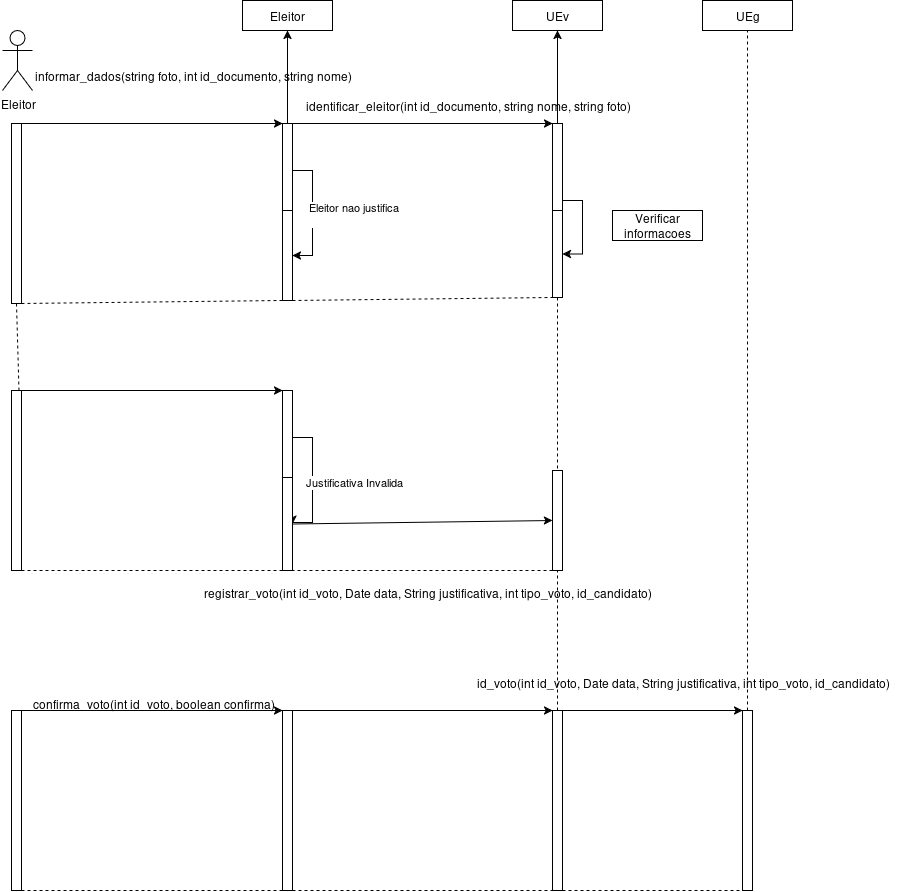

The diagram above was exported from draw.io. Its source (the exported page's mxGraphModel, read from the mxfile embedded in the PNG):
<mxGraphModel dx="701" dy="748" grid="1" gridSize="10" guides="1" tooltips="1" connect="1" arrows="1" fold="1" page="1" pageScale="1" pageWidth="850" pageHeight="1100" math="0" shadow="0">
  <root>
    <mxCell id="0" />
    <mxCell id="1" parent="0" />
    <mxCell id="tB_dCd5qs3v-OL3jRYoi-1" value="&lt;div&gt;Eleitor&lt;/div&gt;&lt;div&gt;&lt;br&gt;&lt;/div&gt;" style="shape=umlActor;verticalLabelPosition=bottom;verticalAlign=top;html=1;outlineConnect=0;" vertex="1" parent="1">
      <mxGeometry x="10" y="40" width="30" height="60" as="geometry" />
    </mxCell>
    <mxCell id="tB_dCd5qs3v-OL3jRYoi-2" value="" style="whiteSpace=wrap;html=1;" vertex="1" parent="1">
      <mxGeometry x="19" y="133" width="10" height="180" as="geometry" />
    </mxCell>
    <mxCell id="tB_dCd5qs3v-OL3jRYoi-3" style="edgeStyle=orthogonalEdgeStyle;rounded=0;orthogonalLoop=1;jettySize=auto;html=1;entryX=0.5;entryY=1;entryDx=0;entryDy=0;" edge="1" parent="1" source="tB_dCd5qs3v-OL3jRYoi-4" target="tB_dCd5qs3v-OL3jRYoi-12">
      <mxGeometry relative="1" as="geometry" />
    </mxCell>
    <mxCell id="tB_dCd5qs3v-OL3jRYoi-19" style="edgeStyle=orthogonalEdgeStyle;rounded=0;orthogonalLoop=1;jettySize=auto;html=1;entryX=1;entryY=0.5;entryDx=0;entryDy=0;" edge="1" parent="1" source="tB_dCd5qs3v-OL3jRYoi-4" target="tB_dCd5qs3v-OL3jRYoi-18">
      <mxGeometry relative="1" as="geometry">
        <Array as="points">
          <mxPoint x="320" y="180" />
          <mxPoint x="320" y="265" />
        </Array>
      </mxGeometry>
    </mxCell>
    <mxCell id="tB_dCd5qs3v-OL3jRYoi-20" value="&lt;div&gt;Eleitor nao justifica&lt;/div&gt;&lt;div&gt;&lt;br&gt;&lt;/div&gt;" style="edgeLabel;html=1;align=center;verticalAlign=middle;resizable=0;points=[];" vertex="1" connectable="0" parent="tB_dCd5qs3v-OL3jRYoi-19">
      <mxGeometry x="-0.04" y="4" relative="1" as="geometry">
        <mxPoint x="36" y="3" as="offset" />
      </mxGeometry>
    </mxCell>
    <mxCell id="tB_dCd5qs3v-OL3jRYoi-4" value="" style="whiteSpace=wrap;html=1;" vertex="1" parent="1">
      <mxGeometry x="290" y="133" width="10" height="87" as="geometry" />
    </mxCell>
    <mxCell id="tB_dCd5qs3v-OL3jRYoi-5" style="edgeStyle=orthogonalEdgeStyle;rounded=0;orthogonalLoop=1;jettySize=auto;html=1;entryX=0.5;entryY=1;entryDx=0;entryDy=0;" edge="1" parent="1" source="tB_dCd5qs3v-OL3jRYoi-7" target="tB_dCd5qs3v-OL3jRYoi-13">
      <mxGeometry relative="1" as="geometry" />
    </mxCell>
    <mxCell id="tB_dCd5qs3v-OL3jRYoi-6" style="edgeStyle=orthogonalEdgeStyle;rounded=0;orthogonalLoop=1;jettySize=auto;html=1;entryX=1;entryY=0.5;entryDx=0;entryDy=0;" edge="1" parent="1" source="tB_dCd5qs3v-OL3jRYoi-7" target="tB_dCd5qs3v-OL3jRYoi-14">
      <mxGeometry relative="1" as="geometry">
        <Array as="points">
          <mxPoint x="590" y="210" />
          <mxPoint x="590" y="264" />
        </Array>
      </mxGeometry>
    </mxCell>
    <mxCell id="tB_dCd5qs3v-OL3jRYoi-7" value="" style="whiteSpace=wrap;html=1;" vertex="1" parent="1">
      <mxGeometry x="560" y="133" width="10" height="87" as="geometry" />
    </mxCell>
    <mxCell id="tB_dCd5qs3v-OL3jRYoi-8" value="" style="endArrow=classic;html=1;rounded=0;exitX=0.25;exitY=0;exitDx=0;exitDy=0;entryX=0;entryY=0;entryDx=0;entryDy=0;" edge="1" parent="1" source="tB_dCd5qs3v-OL3jRYoi-2" target="tB_dCd5qs3v-OL3jRYoi-4">
      <mxGeometry width="50" height="50" relative="1" as="geometry">
        <mxPoint x="330" y="400" as="sourcePoint" />
        <mxPoint x="280" y="150" as="targetPoint" />
      </mxGeometry>
    </mxCell>
    <mxCell id="tB_dCd5qs3v-OL3jRYoi-9" value="informar_dados(string foto, int id_documento, string nome)" style="text;html=1;align=center;verticalAlign=middle;resizable=0;points=[];autosize=1;strokeColor=none;fillColor=none;" vertex="1" parent="1">
      <mxGeometry x="30" y="70" width="340" height="30" as="geometry" />
    </mxCell>
    <mxCell id="tB_dCd5qs3v-OL3jRYoi-10" value="" style="endArrow=classic;html=1;rounded=0;exitX=1;exitY=0;exitDx=0;exitDy=0;entryX=0;entryY=0;entryDx=0;entryDy=0;" edge="1" parent="1" source="tB_dCd5qs3v-OL3jRYoi-4" target="tB_dCd5qs3v-OL3jRYoi-7">
      <mxGeometry width="50" height="50" relative="1" as="geometry">
        <mxPoint x="330" y="400" as="sourcePoint" />
        <mxPoint x="380" y="350" as="targetPoint" />
      </mxGeometry>
    </mxCell>
    <mxCell id="tB_dCd5qs3v-OL3jRYoi-11" value="identificar_eleitor(int id_documento, string nome, string foto)" style="text;html=1;align=center;verticalAlign=middle;resizable=0;points=[];autosize=1;strokeColor=none;fillColor=none;" vertex="1" parent="1">
      <mxGeometry x="300" y="100" width="350" height="30" as="geometry" />
    </mxCell>
    <mxCell id="tB_dCd5qs3v-OL3jRYoi-12" value="&lt;div&gt;Eleitor&lt;/div&gt;" style="rounded=0;whiteSpace=wrap;html=1;" vertex="1" parent="1">
      <mxGeometry x="250" y="10" width="90" height="30" as="geometry" />
    </mxCell>
    <mxCell id="tB_dCd5qs3v-OL3jRYoi-13" value="&lt;div&gt;UEv&lt;/div&gt;" style="rounded=0;whiteSpace=wrap;html=1;" vertex="1" parent="1">
      <mxGeometry x="520" y="10" width="90" height="30" as="geometry" />
    </mxCell>
    <mxCell id="tB_dCd5qs3v-OL3jRYoi-14" value="" style="whiteSpace=wrap;html=1;" vertex="1" parent="1">
      <mxGeometry x="560" y="220" width="10" height="87" as="geometry" />
    </mxCell>
    <mxCell id="tB_dCd5qs3v-OL3jRYoi-15" value="Verificar informacoes" style="rounded=0;whiteSpace=wrap;html=1;" vertex="1" parent="1">
      <mxGeometry x="620" y="220" width="90" height="30" as="geometry" />
    </mxCell>
    <mxCell id="tB_dCd5qs3v-OL3jRYoi-16" value="" style="endArrow=none;dashed=1;html=1;rounded=0;entryX=0;entryY=1;entryDx=0;entryDy=0;exitX=1;exitY=1;exitDx=0;exitDy=0;" edge="1" parent="1" source="tB_dCd5qs3v-OL3jRYoi-18" target="tB_dCd5qs3v-OL3jRYoi-14">
      <mxGeometry width="50" height="50" relative="1" as="geometry">
        <mxPoint x="320" y="340" as="sourcePoint" />
        <mxPoint x="290" y="260" as="targetPoint" />
      </mxGeometry>
    </mxCell>
    <mxCell id="tB_dCd5qs3v-OL3jRYoi-17" value="" style="endArrow=none;dashed=1;html=1;rounded=0;exitX=1;exitY=1;exitDx=0;exitDy=0;entryX=0;entryY=1;entryDx=0;entryDy=0;" edge="1" parent="1" source="tB_dCd5qs3v-OL3jRYoi-2" target="tB_dCd5qs3v-OL3jRYoi-18">
      <mxGeometry width="50" height="50" relative="1" as="geometry">
        <mxPoint x="240" y="310" as="sourcePoint" />
        <mxPoint x="280" y="340" as="targetPoint" />
      </mxGeometry>
    </mxCell>
    <mxCell id="tB_dCd5qs3v-OL3jRYoi-18" value="" style="whiteSpace=wrap;html=1;" vertex="1" parent="1">
      <mxGeometry x="290" y="220" width="10" height="90" as="geometry" />
    </mxCell>
    <mxCell id="tB_dCd5qs3v-OL3jRYoi-21" value="" style="whiteSpace=wrap;html=1;" vertex="1" parent="1">
      <mxGeometry x="19" y="400" width="10" height="180" as="geometry" />
    </mxCell>
    <mxCell id="tB_dCd5qs3v-OL3jRYoi-22" value="" style="endArrow=none;dashed=1;html=1;rounded=0;entryX=0.5;entryY=1;entryDx=0;entryDy=0;exitX=0.75;exitY=0;exitDx=0;exitDy=0;" edge="1" parent="1" source="tB_dCd5qs3v-OL3jRYoi-21" target="tB_dCd5qs3v-OL3jRYoi-2">
      <mxGeometry width="50" height="50" relative="1" as="geometry">
        <mxPoint x="230" y="510" as="sourcePoint" />
        <mxPoint x="280" y="460" as="targetPoint" />
      </mxGeometry>
    </mxCell>
    <mxCell id="tB_dCd5qs3v-OL3jRYoi-25" style="edgeStyle=orthogonalEdgeStyle;rounded=0;orthogonalLoop=1;jettySize=auto;html=1;entryX=1;entryY=0.5;entryDx=0;entryDy=0;" edge="1" parent="1" source="tB_dCd5qs3v-OL3jRYoi-27" target="tB_dCd5qs3v-OL3jRYoi-28">
      <mxGeometry relative="1" as="geometry">
        <Array as="points">
          <mxPoint x="320" y="447" />
          <mxPoint x="320" y="532" />
        </Array>
      </mxGeometry>
    </mxCell>
    <mxCell id="tB_dCd5qs3v-OL3jRYoi-26" value="&lt;div&gt;Justificativa Invalida&lt;/div&gt;" style="edgeLabel;html=1;align=center;verticalAlign=middle;resizable=0;points=[];" vertex="1" connectable="0" parent="tB_dCd5qs3v-OL3jRYoi-25">
      <mxGeometry x="-0.04" y="4" relative="1" as="geometry">
        <mxPoint x="36" y="3" as="offset" />
      </mxGeometry>
    </mxCell>
    <mxCell id="tB_dCd5qs3v-OL3jRYoi-27" value="" style="whiteSpace=wrap;html=1;" vertex="1" parent="1">
      <mxGeometry x="290" y="400" width="10" height="87" as="geometry" />
    </mxCell>
    <mxCell id="tB_dCd5qs3v-OL3jRYoi-28" value="" style="whiteSpace=wrap;html=1;" vertex="1" parent="1">
      <mxGeometry x="290" y="487" width="10" height="93" as="geometry" />
    </mxCell>
    <mxCell id="tB_dCd5qs3v-OL3jRYoi-29" value="" style="endArrow=classic;html=1;rounded=0;exitX=0.75;exitY=0;exitDx=0;exitDy=0;entryX=0;entryY=0;entryDx=0;entryDy=0;" edge="1" parent="1" source="tB_dCd5qs3v-OL3jRYoi-21" target="tB_dCd5qs3v-OL3jRYoi-27">
      <mxGeometry width="50" height="50" relative="1" as="geometry">
        <mxPoint x="230" y="510" as="sourcePoint" />
        <mxPoint x="280" y="460" as="targetPoint" />
      </mxGeometry>
    </mxCell>
    <mxCell id="tB_dCd5qs3v-OL3jRYoi-30" value="" style="endArrow=none;dashed=1;html=1;rounded=0;exitX=0;exitY=1;exitDx=0;exitDy=0;entryX=1;entryY=1;entryDx=0;entryDy=0;" edge="1" parent="1" source="tB_dCd5qs3v-OL3jRYoi-28" target="tB_dCd5qs3v-OL3jRYoi-21">
      <mxGeometry width="50" height="50" relative="1" as="geometry">
        <mxPoint x="230" y="510" as="sourcePoint" />
        <mxPoint x="280" y="460" as="targetPoint" />
      </mxGeometry>
    </mxCell>
    <mxCell id="tB_dCd5qs3v-OL3jRYoi-31" value="" style="whiteSpace=wrap;html=1;" vertex="1" parent="1">
      <mxGeometry x="560" y="480" width="10" height="100" as="geometry" />
    </mxCell>
    <mxCell id="tB_dCd5qs3v-OL3jRYoi-33" value="" style="endArrow=none;dashed=1;html=1;rounded=0;exitX=0.5;exitY=1;exitDx=0;exitDy=0;entryX=0.5;entryY=0;entryDx=0;entryDy=0;" edge="1" parent="1" source="tB_dCd5qs3v-OL3jRYoi-14" target="tB_dCd5qs3v-OL3jRYoi-31">
      <mxGeometry width="50" height="50" relative="1" as="geometry">
        <mxPoint x="230" y="510" as="sourcePoint" />
        <mxPoint x="280" y="460" as="targetPoint" />
      </mxGeometry>
    </mxCell>
    <mxCell id="tB_dCd5qs3v-OL3jRYoi-34" value="" style="endArrow=classic;html=1;rounded=0;exitX=1;exitY=0.5;exitDx=0;exitDy=0;entryX=0;entryY=0.5;entryDx=0;entryDy=0;" edge="1" parent="1" source="tB_dCd5qs3v-OL3jRYoi-28" target="tB_dCd5qs3v-OL3jRYoi-31">
      <mxGeometry width="50" height="50" relative="1" as="geometry">
        <mxPoint x="230" y="510" as="sourcePoint" />
        <mxPoint x="280" y="460" as="targetPoint" />
      </mxGeometry>
    </mxCell>
    <mxCell id="tB_dCd5qs3v-OL3jRYoi-35" value="&lt;div&gt;registrar_voto(int id_voto, Date data, String justificativa, int tipo_voto, id_candidato)&lt;/div&gt;&lt;div&gt;&lt;br&gt;&lt;/div&gt;" style="text;html=1;align=center;verticalAlign=middle;resizable=0;points=[];autosize=1;strokeColor=none;fillColor=none;" vertex="1" parent="1">
      <mxGeometry x="200" y="590" width="470" height="40" as="geometry" />
    </mxCell>
    <mxCell id="tB_dCd5qs3v-OL3jRYoi-36" value="" style="endArrow=none;dashed=1;html=1;rounded=0;exitX=0;exitY=1;exitDx=0;exitDy=0;entryX=1;entryY=1;entryDx=0;entryDy=0;" edge="1" parent="1" source="tB_dCd5qs3v-OL3jRYoi-31" target="tB_dCd5qs3v-OL3jRYoi-28">
      <mxGeometry width="50" height="50" relative="1" as="geometry">
        <mxPoint x="320" y="510" as="sourcePoint" />
        <mxPoint x="370" y="460" as="targetPoint" />
      </mxGeometry>
    </mxCell>
    <mxCell id="tB_dCd5qs3v-OL3jRYoi-37" value="" style="whiteSpace=wrap;html=1;" vertex="1" parent="1">
      <mxGeometry x="19" y="720" width="10" height="180" as="geometry" />
    </mxCell>
    <mxCell id="tB_dCd5qs3v-OL3jRYoi-38" value="" style="whiteSpace=wrap;html=1;" vertex="1" parent="1">
      <mxGeometry x="290" y="720" width="10" height="180" as="geometry" />
    </mxCell>
    <mxCell id="tB_dCd5qs3v-OL3jRYoi-39" value="" style="whiteSpace=wrap;html=1;" vertex="1" parent="1">
      <mxGeometry x="560" y="720" width="10" height="180" as="geometry" />
    </mxCell>
    <mxCell id="tB_dCd5qs3v-OL3jRYoi-40" value="" style="whiteSpace=wrap;html=1;" vertex="1" parent="1">
      <mxGeometry x="750" y="720" width="10" height="180" as="geometry" />
    </mxCell>
    <mxCell id="tB_dCd5qs3v-OL3jRYoi-41" value="" style="endArrow=none;dashed=1;html=1;rounded=0;entryX=0;entryY=1;entryDx=0;entryDy=0;exitX=1;exitY=1;exitDx=0;exitDy=0;" edge="1" parent="1" source="tB_dCd5qs3v-OL3jRYoi-39" target="tB_dCd5qs3v-OL3jRYoi-40">
      <mxGeometry width="50" height="50" relative="1" as="geometry">
        <mxPoint x="380" y="750" as="sourcePoint" />
        <mxPoint x="430" y="700" as="targetPoint" />
      </mxGeometry>
    </mxCell>
    <mxCell id="tB_dCd5qs3v-OL3jRYoi-42" value="" style="endArrow=none;dashed=1;html=1;rounded=0;entryX=0;entryY=1;entryDx=0;entryDy=0;exitX=1;exitY=1;exitDx=0;exitDy=0;" edge="1" parent="1" source="tB_dCd5qs3v-OL3jRYoi-38" target="tB_dCd5qs3v-OL3jRYoi-39">
      <mxGeometry width="50" height="50" relative="1" as="geometry">
        <mxPoint x="380" y="750" as="sourcePoint" />
        <mxPoint x="430" y="700" as="targetPoint" />
      </mxGeometry>
    </mxCell>
    <mxCell id="tB_dCd5qs3v-OL3jRYoi-44" value="" style="endArrow=none;dashed=1;html=1;rounded=0;entryX=0;entryY=1;entryDx=0;entryDy=0;exitX=1;exitY=1;exitDx=0;exitDy=0;" edge="1" parent="1" source="tB_dCd5qs3v-OL3jRYoi-37" target="tB_dCd5qs3v-OL3jRYoi-38">
      <mxGeometry width="50" height="50" relative="1" as="geometry">
        <mxPoint x="40" y="900" as="sourcePoint" />
        <mxPoint x="240" y="700" as="targetPoint" />
      </mxGeometry>
    </mxCell>
    <mxCell id="tB_dCd5qs3v-OL3jRYoi-45" value="&lt;div&gt;UEg&lt;/div&gt;" style="rounded=0;whiteSpace=wrap;html=1;" vertex="1" parent="1">
      <mxGeometry x="710" y="10" width="90" height="30" as="geometry" />
    </mxCell>
    <mxCell id="tB_dCd5qs3v-OL3jRYoi-46" value="" style="endArrow=none;dashed=1;html=1;rounded=0;entryX=0.5;entryY=1;entryDx=0;entryDy=0;exitX=0.5;exitY=0;exitDx=0;exitDy=0;" edge="1" parent="1" source="tB_dCd5qs3v-OL3jRYoi-40" target="tB_dCd5qs3v-OL3jRYoi-45">
      <mxGeometry width="50" height="50" relative="1" as="geometry">
        <mxPoint x="760" y="220" as="sourcePoint" />
        <mxPoint x="810" y="170" as="targetPoint" />
      </mxGeometry>
    </mxCell>
    <mxCell id="tB_dCd5qs3v-OL3jRYoi-48" value="" style="endArrow=classic;html=1;rounded=0;exitX=1;exitY=0;exitDx=0;exitDy=0;entryX=0;entryY=0;entryDx=0;entryDy=0;" edge="1" parent="1" source="tB_dCd5qs3v-OL3jRYoi-37" target="tB_dCd5qs3v-OL3jRYoi-38">
      <mxGeometry width="50" height="50" relative="1" as="geometry">
        <mxPoint x="80" y="750" as="sourcePoint" />
        <mxPoint x="250" y="730" as="targetPoint" />
      </mxGeometry>
    </mxCell>
    <mxCell id="tB_dCd5qs3v-OL3jRYoi-49" value="confirma_voto(int id_voto, boolean confirma)" style="text;html=1;align=center;verticalAlign=middle;resizable=0;points=[];autosize=1;strokeColor=none;fillColor=none;" vertex="1" parent="1">
      <mxGeometry x="26" y="698" width="270" height="30" as="geometry" />
    </mxCell>
    <mxCell id="tB_dCd5qs3v-OL3jRYoi-50" value="" style="endArrow=classic;html=1;rounded=0;exitX=0.75;exitY=0;exitDx=0;exitDy=0;entryX=0;entryY=0;entryDx=0;entryDy=0;" edge="1" parent="1" source="tB_dCd5qs3v-OL3jRYoi-38" target="tB_dCd5qs3v-OL3jRYoi-39">
      <mxGeometry width="50" height="50" relative="1" as="geometry">
        <mxPoint x="520" y="750" as="sourcePoint" />
        <mxPoint x="570" y="700" as="targetPoint" />
      </mxGeometry>
    </mxCell>
    <mxCell id="tB_dCd5qs3v-OL3jRYoi-52" value="" style="endArrow=none;dashed=1;html=1;rounded=0;entryX=0.5;entryY=1;entryDx=0;entryDy=0;exitX=0.5;exitY=0;exitDx=0;exitDy=0;" edge="1" parent="1" source="tB_dCd5qs3v-OL3jRYoi-39" target="tB_dCd5qs3v-OL3jRYoi-31">
      <mxGeometry width="50" height="50" relative="1" as="geometry">
        <mxPoint x="520" y="750" as="sourcePoint" />
        <mxPoint x="570" y="700" as="targetPoint" />
      </mxGeometry>
    </mxCell>
    <mxCell id="tB_dCd5qs3v-OL3jRYoi-53" value="" style="endArrow=classic;html=1;rounded=0;exitX=1;exitY=0;exitDx=0;exitDy=0;entryX=0;entryY=0;entryDx=0;entryDy=0;" edge="1" parent="1" source="tB_dCd5qs3v-OL3jRYoi-39" target="tB_dCd5qs3v-OL3jRYoi-40">
      <mxGeometry width="50" height="50" relative="1" as="geometry">
        <mxPoint x="520" y="750" as="sourcePoint" />
        <mxPoint x="570" y="700" as="targetPoint" />
      </mxGeometry>
    </mxCell>
    <mxCell id="ZHwuaG9QWWQBNq-VU6-9-1" value="&lt;div&gt;id_voto(int id_voto, Date data, String justificativa, int tipo_voto, id_candidato)&lt;/div&gt;&lt;div&gt;&lt;br&gt;&lt;/div&gt;" style="text;html=1;align=center;verticalAlign=middle;resizable=0;points=[];autosize=1;strokeColor=none;fillColor=none;" vertex="1" parent="1">
      <mxGeometry x="470" y="680" width="440" height="40" as="geometry" />
    </mxCell>
  </root>
</mxGraphModel>